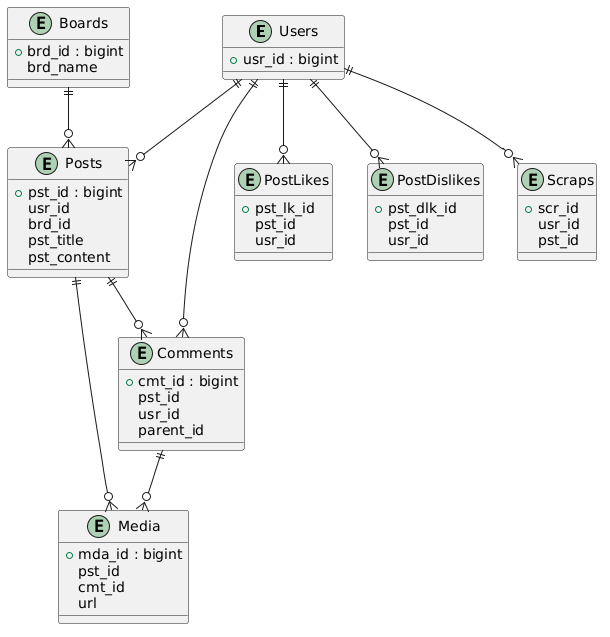

The diagram above was rendered by PlantUML. Its source (embedded in the PNG):
@startuml
entity Users {
  +usr_id : bigint
}

entity Boards {
  +brd_id : bigint
  brd_name
}

entity Posts {
  +pst_id : bigint
  usr_id
  brd_id
  pst_title
  pst_content
}

entity Comments {
  +cmt_id : bigint
  pst_id
  usr_id
  parent_id
}

entity Media {
  +mda_id : bigint
  pst_id
  cmt_id
  url
}

entity PostLikes {
  +pst_lk_id
  pst_id
  usr_id
}

entity PostDislikes {
  +pst_dlk_id
  pst_id
  usr_id
}

entity Scraps {
  +scr_id
  usr_id
  pst_id
}

Users ||--o{ Posts
Users ||--o{ Comments
Users ||--o{ PostLikes
Users ||--o{ PostDislikes
Users ||--o{ Scraps

Boards ||--o{ Posts

Posts ||--o{ Comments
Posts ||--o{ Media

Comments ||--o{ Media
@enduml